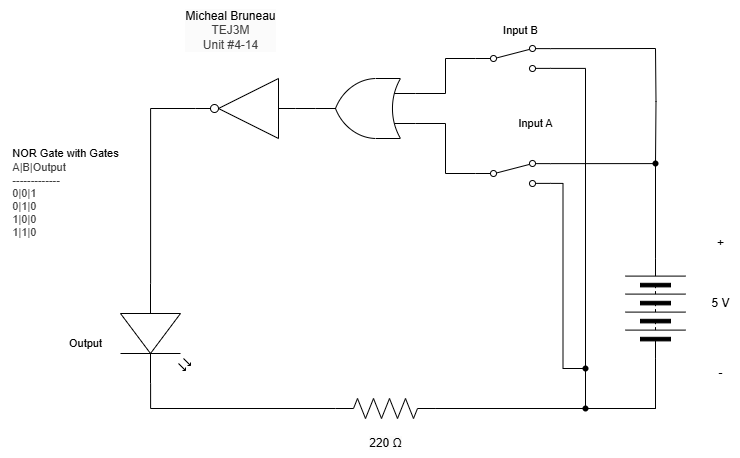

The diagram above was exported from draw.io. Its source (the exported page's mxGraphModel, read from the mxfile embedded in the PNG):
<mxGraphModel dx="2544" dy="1027" grid="1" gridSize="10" guides="1" tooltips="1" connect="1" arrows="1" fold="1" page="1" pageScale="1" pageWidth="827" pageHeight="1169" math="0" shadow="0">
  <root>
    <mxCell id="0" />
    <mxCell id="1" parent="0" />
    <mxCell id="2" value="&lt;span style=&quot;scrollbar-color: rgb(226, 226, 226) rgb(251, 251, 251); background-color: rgb(251, 251, 251); color: rgb(0, 0, 0);&quot;&gt;Micheal Bruneau&lt;/span&gt;&lt;div style=&quot;scrollbar-color: rgb(226, 226, 226) rgb(251, 251, 251); background-color: rgb(251, 251, 251); color: rgb(63, 63, 63);&quot;&gt;TEJ3M&lt;/div&gt;&lt;div style=&quot;scrollbar-color: rgb(226, 226, 226) rgb(251, 251, 251); background-color: rgb(251, 251, 251); color: rgb(63, 63, 63);&quot;&gt;Unit #4-14&lt;/div&gt;" style="text;html=1;align=center;verticalAlign=middle;resizable=0;points=[];autosize=1;strokeColor=none;fillColor=none;" parent="1" vertex="1">
      <mxGeometry x="140" y="202" width="110" height="60" as="geometry" />
    </mxCell>
    <mxCell id="3" style="edgeStyle=orthogonalEdgeStyle;shape=connector;rounded=0;html=1;exitX=0;exitY=0.5;exitDx=0;exitDy=0;entryX=1;entryY=0.88;entryDx=0;entryDy=0;strokeColor=default;align=center;verticalAlign=middle;fontFamily=Helvetica;fontSize=11;fontColor=default;labelBackgroundColor=default;endArrow=none;endFill=0;" parent="1" source="4" target="19" edge="1">
      <mxGeometry relative="1" as="geometry">
        <Array as="points">
          <mxPoint x="620" y="610" />
          <mxPoint x="550" y="610" />
          <mxPoint x="550" y="270" />
        </Array>
      </mxGeometry>
    </mxCell>
    <mxCell id="4" value="" style="pointerEvents=1;verticalLabelPosition=bottom;shadow=0;dashed=0;align=center;html=1;verticalAlign=top;shape=mxgraph.electrical.miscellaneous.batteryStack;rotation=-90;" parent="1" vertex="1">
      <mxGeometry x="570" y="480" width="100" height="60" as="geometry" />
    </mxCell>
    <mxCell id="5" value="+" style="text;html=1;align=center;verticalAlign=middle;resizable=0;points=[];autosize=1;strokeColor=none;fillColor=none;" parent="1" vertex="1">
      <mxGeometry x="670" y="430" width="30" height="30" as="geometry" />
    </mxCell>
    <mxCell id="6" value="-" style="text;html=1;align=center;verticalAlign=middle;resizable=0;points=[];autosize=1;strokeColor=none;fillColor=none;" parent="1" vertex="1">
      <mxGeometry x="670" y="560" width="30" height="30" as="geometry" />
    </mxCell>
    <mxCell id="7" value="5 V" style="text;html=1;align=center;verticalAlign=middle;resizable=0;points=[];autosize=1;strokeColor=none;fillColor=none;" parent="1" vertex="1">
      <mxGeometry x="665" y="490" width="40" height="30" as="geometry" />
    </mxCell>
    <mxCell id="8" style="edgeStyle=orthogonalEdgeStyle;shape=connector;curved=0;rounded=0;html=1;exitDx=0;exitDy=0;exitPerimeter=0;entryX=0;entryY=0.5;entryDx=0;entryDy=0;strokeColor=default;align=center;verticalAlign=middle;fontFamily=Helvetica;fontSize=11;fontColor=default;labelBackgroundColor=default;endArrow=none;endFill=0;" parent="1" source="12" target="4" edge="1">
      <mxGeometry relative="1" as="geometry" />
    </mxCell>
    <mxCell id="9" style="edgeStyle=orthogonalEdgeStyle;shape=connector;curved=0;rounded=0;html=1;exitDx=0;exitDy=0;exitPerimeter=0;strokeColor=default;align=center;verticalAlign=middle;fontFamily=Helvetica;fontSize=11;fontColor=default;labelBackgroundColor=default;endArrow=none;endFill=0;entryX=1;entryY=0.88;entryDx=0;entryDy=0;" parent="1" source="21" target="17" edge="1">
      <mxGeometry relative="1" as="geometry">
        <mxPoint x="530" y="470" as="targetPoint" />
        <Array as="points" />
      </mxGeometry>
    </mxCell>
    <mxCell id="10" value="" style="pointerEvents=1;verticalLabelPosition=bottom;shadow=0;dashed=0;align=center;html=1;verticalAlign=top;shape=mxgraph.electrical.resistors.resistor_2;fontFamily=Helvetica;fontSize=11;fontColor=default;labelBackgroundColor=default;" parent="1" vertex="1">
      <mxGeometry x="300" y="600" width="100" height="20" as="geometry" />
    </mxCell>
    <mxCell id="11" value="" style="edgeStyle=orthogonalEdgeStyle;shape=connector;curved=0;rounded=0;html=1;exitX=1;exitY=0.5;exitDx=0;exitDy=0;exitPerimeter=0;entryDx=0;entryDy=0;strokeColor=default;align=center;verticalAlign=middle;fontFamily=Helvetica;fontSize=11;fontColor=default;labelBackgroundColor=default;endArrow=none;endFill=0;" parent="1" source="10" target="12" edge="1">
      <mxGeometry relative="1" as="geometry">
        <mxPoint x="390" y="750" as="sourcePoint" />
        <mxPoint x="620" y="640" as="targetPoint" />
      </mxGeometry>
    </mxCell>
    <mxCell id="12" value="" style="shape=waypoint;sketch=0;fillStyle=solid;size=6;pointerEvents=1;points=[];fillColor=none;resizable=0;rotatable=0;perimeter=centerPerimeter;snapToPoint=1;fontFamily=Helvetica;fontSize=11;fontColor=default;labelBackgroundColor=default;" parent="1" vertex="1">
      <mxGeometry x="540" y="600" width="20" height="20" as="geometry" />
    </mxCell>
    <mxCell id="13" value="Input A" style="text;html=1;align=center;verticalAlign=middle;resizable=0;points=[];autosize=1;strokeColor=none;fillColor=none;fontFamily=Helvetica;fontSize=11;fontColor=default;labelBackgroundColor=default;" parent="1" vertex="1">
      <mxGeometry x="470" y="310" width="60" height="30" as="geometry" />
    </mxCell>
    <mxCell id="14" value="&lt;span style=&quot;color: rgb(0, 0, 0); font-size: 12px; background-color: rgb(251, 251, 251);&quot;&gt;220 Ω&lt;/span&gt;" style="text;html=1;align=center;verticalAlign=middle;resizable=0;points=[];autosize=1;strokeColor=none;fillColor=none;fontFamily=Helvetica;fontSize=11;fontColor=default;labelBackgroundColor=default;" parent="1" vertex="1">
      <mxGeometry x="320" y="630" width="60" height="30" as="geometry" />
    </mxCell>
    <mxCell id="15" value="Output" style="text;html=1;align=center;verticalAlign=middle;resizable=0;points=[];autosize=1;strokeColor=none;fillColor=none;fontFamily=Helvetica;fontSize=11;fontColor=default;labelBackgroundColor=default;" parent="1" vertex="1">
      <mxGeometry x="20" y="530" width="60" height="30" as="geometry" />
    </mxCell>
    <mxCell id="16" style="edgeStyle=orthogonalEdgeStyle;shape=connector;rounded=0;html=1;exitX=1;exitY=0.12;exitDx=0;exitDy=0;entryX=1;entryY=0.5;entryDx=0;entryDy=0;strokeColor=default;align=center;verticalAlign=middle;fontFamily=Helvetica;fontSize=11;fontColor=default;labelBackgroundColor=default;endArrow=none;endFill=0;" parent="1" source="17" target="4" edge="1">
      <mxGeometry relative="1" as="geometry" />
    </mxCell>
    <mxCell id="17" value="" style="html=1;shape=mxgraph.electrical.electro-mechanical.twoWaySwitch;aspect=fixed;elSwitchState=2;" parent="1" vertex="1">
      <mxGeometry x="440" y="362" width="75" height="26" as="geometry" />
    </mxCell>
    <mxCell id="18" value="Input B" style="text;html=1;align=center;verticalAlign=middle;resizable=0;points=[];autosize=1;strokeColor=none;fillColor=none;fontFamily=Helvetica;fontSize=11;fontColor=default;labelBackgroundColor=default;" parent="1" vertex="1">
      <mxGeometry x="455" y="217" width="60" height="30" as="geometry" />
    </mxCell>
    <mxCell id="19" value="" style="html=1;shape=mxgraph.electrical.electro-mechanical.twoWaySwitch;aspect=fixed;elSwitchState=2;" parent="1" vertex="1">
      <mxGeometry x="440" y="247" width="75" height="26" as="geometry" />
    </mxCell>
    <mxCell id="20" value="" style="edgeStyle=orthogonalEdgeStyle;shape=connector;curved=0;rounded=0;html=1;exitX=1;exitY=0.5;exitDx=0;exitDy=0;exitPerimeter=0;strokeColor=default;align=center;verticalAlign=middle;fontFamily=Helvetica;fontSize=11;fontColor=default;labelBackgroundColor=default;endArrow=none;endFill=0;entryDx=0;entryDy=0;" parent="1" source="10" target="21" edge="1">
      <mxGeometry relative="1" as="geometry">
        <mxPoint x="515" y="460" as="targetPoint" />
        <Array as="points">
          <mxPoint x="550" y="610" />
        </Array>
        <mxPoint x="390" y="750" as="sourcePoint" />
      </mxGeometry>
    </mxCell>
    <mxCell id="21" value="" style="shape=waypoint;sketch=0;fillStyle=solid;size=6;pointerEvents=1;points=[];fillColor=none;resizable=0;rotatable=0;perimeter=centerPerimeter;snapToPoint=1;fontFamily=Helvetica;fontSize=11;fontColor=default;labelBackgroundColor=default;" parent="1" vertex="1">
      <mxGeometry x="540" y="560" width="20" height="20" as="geometry" />
    </mxCell>
    <mxCell id="22" value="&lt;div style=&quot;scrollbar-color: rgb(226, 226, 226) rgb(251, 251, 251); font-size: 11px; text-align: left; color: rgb(63, 63, 63);&quot;&gt;&lt;font color=&quot;#000000&quot;&gt;&lt;span style=&quot;background-color: rgb(255, 255, 255);&quot;&gt;NOR Gate with Gates&lt;/span&gt;&lt;/font&gt;&lt;/div&gt;&lt;div style=&quot;scrollbar-color: rgb(226, 226, 226) rgb(251, 251, 251); font-size: 11px; text-align: left; color: rgb(63, 63, 63);&quot;&gt;&lt;span style=&quot;color: light-dark(rgb(63, 63, 63), rgb(183, 183, 183));&quot;&gt;A|B|Output&lt;/span&gt;&lt;/div&gt;&lt;div style=&quot;color: rgb(63, 63, 63); scrollbar-color: rgb(226, 226, 226) rgb(251, 251, 251); font-size: 11px; text-align: left;&quot;&gt;-------------&lt;/div&gt;&lt;div style=&quot;color: rgb(63, 63, 63); scrollbar-color: rgb(226, 226, 226) rgb(251, 251, 251); font-size: 11px; text-align: left;&quot;&gt;0|0|1&lt;/div&gt;&lt;div style=&quot;color: rgb(63, 63, 63); scrollbar-color: rgb(226, 226, 226) rgb(251, 251, 251); font-size: 11px; text-align: left;&quot;&gt;0|1|0&lt;/div&gt;&lt;div style=&quot;color: rgb(63, 63, 63); scrollbar-color: rgb(226, 226, 226) rgb(251, 251, 251); font-size: 11px; text-align: left;&quot;&gt;1|0|0&lt;/div&gt;&lt;div style=&quot;color: rgb(63, 63, 63); scrollbar-color: rgb(226, 226, 226) rgb(251, 251, 251); font-size: 11px; text-align: left;&quot;&gt;1|1|0&lt;/div&gt;" style="text;html=1;align=center;verticalAlign=middle;resizable=0;points=[];autosize=1;strokeColor=none;fillColor=none;" parent="1" vertex="1">
      <mxGeometry x="-35" y="340" width="130" height="110" as="geometry" />
    </mxCell>
    <mxCell id="23" value="" style="edgeStyle=orthogonalEdgeStyle;shape=connector;rounded=0;html=1;exitDx=0;exitDy=0;entryDx=0;entryDy=0;entryPerimeter=0;strokeColor=default;align=center;verticalAlign=middle;fontFamily=Helvetica;fontSize=11;fontColor=default;labelBackgroundColor=default;endArrow=none;endFill=0;" parent="1" target="24" edge="1">
      <mxGeometry relative="1" as="geometry">
        <mxPoint x="620" y="250" as="sourcePoint" />
        <mxPoint x="620" y="415" as="targetPoint" />
      </mxGeometry>
    </mxCell>
    <mxCell id="24" value="" style="shape=waypoint;sketch=0;fillStyle=solid;size=6;pointerEvents=1;points=[];fillColor=none;resizable=0;rotatable=0;perimeter=centerPerimeter;snapToPoint=1;fontFamily=Helvetica;fontSize=11;fontColor=default;labelBackgroundColor=default;" parent="1" vertex="1">
      <mxGeometry x="610" y="355" width="20" height="20" as="geometry" />
    </mxCell>
    <mxCell id="25" value="" style="edgeStyle=orthogonalEdgeStyle;shape=connector;rounded=0;html=1;exitX=1;exitY=0.12;exitDx=0;exitDy=0;entryDx=0;entryDy=0;entryPerimeter=0;strokeColor=default;align=center;verticalAlign=middle;fontFamily=Helvetica;fontSize=11;fontColor=default;labelBackgroundColor=default;endArrow=none;endFill=0;" parent="1" source="19" edge="1">
      <mxGeometry relative="1" as="geometry">
        <mxPoint x="515" y="250" as="sourcePoint" />
        <mxPoint x="620" y="250" as="targetPoint" />
      </mxGeometry>
    </mxCell>
    <mxCell id="26" style="edgeStyle=orthogonalEdgeStyle;shape=connector;rounded=0;html=1;exitX=1;exitY=0.5;exitDx=0;exitDy=0;strokeColor=default;align=center;verticalAlign=middle;fontFamily=Helvetica;fontSize=11;fontColor=default;labelBackgroundColor=default;endArrow=none;endFill=0;" parent="1" source="4" target="24" edge="1">
      <mxGeometry relative="1" as="geometry">
        <mxPoint x="619.9000000000001" y="515" as="targetPoint" />
        <Array as="points">
          <mxPoint x="620" y="450" />
          <mxPoint x="620" y="450" />
        </Array>
      </mxGeometry>
    </mxCell>
    <mxCell id="27" style="edgeStyle=orthogonalEdgeStyle;shape=connector;rounded=0;html=1;exitX=0;exitY=0.25;exitDx=0;exitDy=0;exitPerimeter=0;entryX=0;entryY=0.5;entryDx=0;entryDy=0;strokeColor=default;align=center;verticalAlign=middle;fontFamily=Helvetica;fontSize=11;fontColor=default;labelBackgroundColor=default;endArrow=none;endFill=0;" parent="1" source="28" target="17" edge="1">
      <mxGeometry relative="1" as="geometry" />
    </mxCell>
    <mxCell id="28" value="" style="verticalLabelPosition=bottom;shadow=0;dashed=0;align=center;html=1;verticalAlign=top;shape=mxgraph.electrical.logic_gates.logic_gate;operation=or;rotation=-180;" parent="1" vertex="1">
      <mxGeometry x="280" y="280" width="100" height="60" as="geometry" />
    </mxCell>
    <mxCell id="29" style="edgeStyle=orthogonalEdgeStyle;html=1;exitX=0;exitY=0.5;exitDx=0;exitDy=0;entryX=0;entryY=0.75;entryDx=0;entryDy=0;entryPerimeter=0;endArrow=none;endFill=0;rounded=0;" parent="1" source="19" target="28" edge="1">
      <mxGeometry relative="1" as="geometry" />
    </mxCell>
    <mxCell id="30" value="" style="verticalLabelPosition=bottom;shadow=0;dashed=0;align=center;html=1;verticalAlign=top;shape=mxgraph.electrical.opto_electronics.led_2;pointerEvents=1;fontFamily=Helvetica;fontSize=11;fontColor=default;labelBackgroundColor=default;rotation=90;" parent="1" vertex="1">
      <mxGeometry x="70" y="500" width="100" height="70" as="geometry" />
    </mxCell>
    <mxCell id="32" style="edgeStyle=orthogonalEdgeStyle;shape=connector;rounded=0;html=1;exitX=1;exitY=0.57;exitDx=0;exitDy=0;exitPerimeter=0;entryX=0;entryY=0.5;entryDx=0;entryDy=0;entryPerimeter=0;strokeColor=default;align=center;verticalAlign=middle;fontFamily=Helvetica;fontSize=11;fontColor=default;labelBackgroundColor=default;endArrow=none;endFill=0;" parent="1" source="30" target="10" edge="1">
      <mxGeometry relative="1" as="geometry" />
    </mxCell>
    <mxCell id="33" value="" style="verticalLabelPosition=bottom;shadow=0;dashed=0;align=center;html=1;verticalAlign=top;shape=mxgraph.electrical.logic_gates.inverter_2;rotation=-180;" parent="1" vertex="1">
      <mxGeometry x="160" y="280" width="100" height="60" as="geometry" />
    </mxCell>
    <mxCell id="34" style="edgeStyle=orthogonalEdgeStyle;html=1;exitX=1;exitY=0.5;exitDx=0;exitDy=0;exitPerimeter=0;entryX=0;entryY=0.5;entryDx=0;entryDy=0;entryPerimeter=0;rounded=0;endArrow=none;endFill=0;" parent="1" source="28" target="33" edge="1">
      <mxGeometry relative="1" as="geometry" />
    </mxCell>
    <mxCell id="35" style="edgeStyle=orthogonalEdgeStyle;shape=connector;rounded=0;html=1;exitX=1;exitY=0.5;exitDx=0;exitDy=0;exitPerimeter=0;entryX=0;entryY=0.57;entryDx=0;entryDy=0;entryPerimeter=0;strokeColor=default;align=center;verticalAlign=middle;fontFamily=Helvetica;fontSize=11;fontColor=default;labelBackgroundColor=default;endArrow=none;endFill=0;" parent="1" source="33" target="30" edge="1">
      <mxGeometry relative="1" as="geometry" />
    </mxCell>
  </root>
</mxGraphModel>